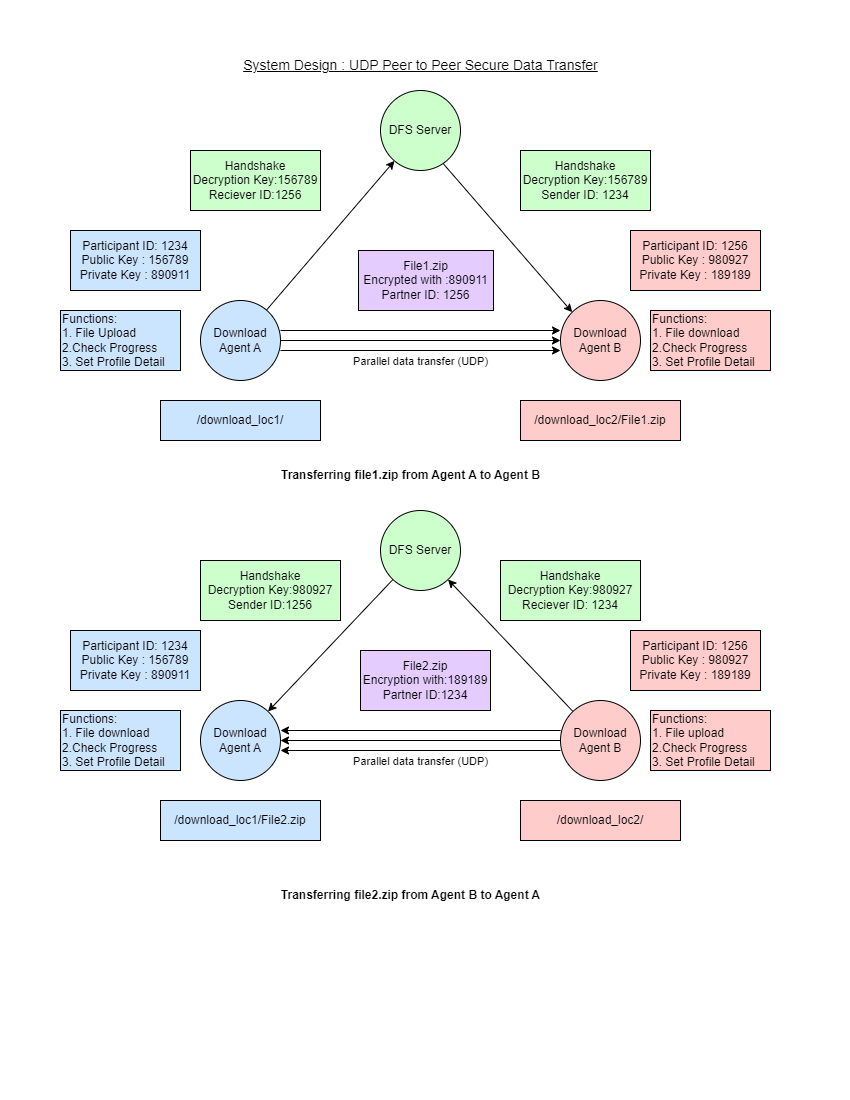

The diagram above was exported from draw.io. Its source (the exported page's mxGraphModel, read from the mxfile embedded in the PNG):
<mxGraphModel dx="1290" dy="541" grid="1" gridSize="10" guides="1" tooltips="1" connect="1" arrows="1" fold="1" page="1" pageScale="1" pageWidth="850" pageHeight="1100" math="0" shadow="0">
  <root>
    <mxCell id="0" />
    <mxCell id="1" parent="0" />
    <mxCell id="yNkMN_dq5OFjnsvw2OHb-3" style="edgeStyle=orthogonalEdgeStyle;rounded=0;orthogonalLoop=1;jettySize=auto;html=1;entryX=0;entryY=0.5;entryDx=0;entryDy=0;" parent="1" source="yNkMN_dq5OFjnsvw2OHb-1" target="yNkMN_dq5OFjnsvw2OHb-2" edge="1">
      <mxGeometry relative="1" as="geometry" />
    </mxCell>
    <mxCell id="yNkMN_dq5OFjnsvw2OHb-4" value="Parallel data transfer (UDP)" style="edgeLabel;html=1;align=center;verticalAlign=middle;resizable=0;points=[];" parent="yNkMN_dq5OFjnsvw2OHb-3" connectable="0" vertex="1">
      <mxGeometry x="-0.2186" y="-2" relative="1" as="geometry">
        <mxPoint x="30" y="18" as="offset" />
      </mxGeometry>
    </mxCell>
    <mxCell id="yNkMN_dq5OFjnsvw2OHb-1" value="Download&lt;br&gt;Agent A" style="ellipse;whiteSpace=wrap;html=1;aspect=fixed;fillColor=#CCE5FF;" parent="1" vertex="1">
      <mxGeometry x="200" y="300" width="80" height="80" as="geometry" />
    </mxCell>
    <mxCell id="yNkMN_dq5OFjnsvw2OHb-2" value="Download Agent B" style="ellipse;whiteSpace=wrap;html=1;aspect=fixed;fillColor=#FFCCCC;" parent="1" vertex="1">
      <mxGeometry x="560" y="300" width="80" height="80" as="geometry" />
    </mxCell>
    <mxCell id="yNkMN_dq5OFjnsvw2OHb-5" value="/download_loc1/" style="rounded=0;whiteSpace=wrap;html=1;fillColor=#CCE5FF;" parent="1" vertex="1">
      <mxGeometry x="160" y="400" width="160" height="40" as="geometry" />
    </mxCell>
    <mxCell id="yNkMN_dq5OFjnsvw2OHb-6" value="/download_loc2/File1.zip" style="rounded=0;whiteSpace=wrap;html=1;" parent="1" vertex="1">
      <mxGeometry x="520" y="400" width="160" height="40" as="geometry" />
    </mxCell>
    <mxCell id="XDY5U3ylXMcGZIBQJywn-2" style="rounded=0;orthogonalLoop=1;jettySize=auto;html=1;" edge="1" parent="1" source="yNkMN_dq5OFjnsvw2OHb-1" target="XDY5U3ylXMcGZIBQJywn-1">
      <mxGeometry relative="1" as="geometry">
        <mxPoint x="305" y="200" as="sourcePoint" />
      </mxGeometry>
    </mxCell>
    <mxCell id="yNkMN_dq5OFjnsvw2OHb-8" value="Participant ID: 1256&lt;br&gt;Public Key : 980927&lt;br&gt;Private Key : 189189" style="rounded=0;whiteSpace=wrap;html=1;fillColor=#FFCCCC;" parent="1" vertex="1">
      <mxGeometry x="630" y="230" width="130" height="60" as="geometry" />
    </mxCell>
    <mxCell id="yNkMN_dq5OFjnsvw2OHb-9" value="Handshake&lt;br&gt;Decryption Key:156789&lt;br&gt;Reciever ID:1256" style="rounded=0;whiteSpace=wrap;html=1;fillColor=#CCFFCC;" parent="1" vertex="1">
      <mxGeometry x="190" y="150" width="130" height="60" as="geometry" />
    </mxCell>
    <mxCell id="yNkMN_dq5OFjnsvw2OHb-11" value="Functions:&lt;br&gt;1. File Upload&lt;br&gt;2.Check Progress&lt;br&gt;3. Set Profile Detail" style="rounded=0;whiteSpace=wrap;html=1;align=left;fillColor=#CCE5FF;" parent="1" vertex="1">
      <mxGeometry x="60" y="310" width="120" height="60" as="geometry" />
    </mxCell>
    <mxCell id="yNkMN_dq5OFjnsvw2OHb-16" value="Functions:&lt;br&gt;1. File download&lt;br&gt;2.Check Progress&lt;br&gt;3. Set Profile Detail" style="rounded=0;whiteSpace=wrap;html=1;align=left;fillColor=#FFCCCC;" parent="1" vertex="1">
      <mxGeometry x="650" y="310" width="120" height="60" as="geometry" />
    </mxCell>
    <mxCell id="yNkMN_dq5OFjnsvw2OHb-17" style="edgeStyle=orthogonalEdgeStyle;rounded=0;orthogonalLoop=1;jettySize=auto;html=1;entryX=0;entryY=0.5;entryDx=0;entryDy=0;" parent="1" edge="1">
      <mxGeometry relative="1" as="geometry">
        <mxPoint x="280" y="350" as="sourcePoint" />
        <mxPoint x="560" y="350" as="targetPoint" />
      </mxGeometry>
    </mxCell>
    <mxCell id="yNkMN_dq5OFjnsvw2OHb-23" value="Download&lt;br&gt;Agent A" style="ellipse;whiteSpace=wrap;html=1;aspect=fixed;fillColor=#CCE5FF;" parent="1" vertex="1">
      <mxGeometry x="200" y="700" width="80" height="80" as="geometry" />
    </mxCell>
    <mxCell id="yNkMN_dq5OFjnsvw2OHb-35" style="edgeStyle=orthogonalEdgeStyle;rounded=0;orthogonalLoop=1;jettySize=auto;html=1;entryX=1;entryY=0.5;entryDx=0;entryDy=0;" parent="1" source="yNkMN_dq5OFjnsvw2OHb-24" target="yNkMN_dq5OFjnsvw2OHb-23" edge="1">
      <mxGeometry relative="1" as="geometry" />
    </mxCell>
    <mxCell id="XDY5U3ylXMcGZIBQJywn-15" style="edgeStyle=none;rounded=0;orthogonalLoop=1;jettySize=auto;html=1;" edge="1" parent="1" source="yNkMN_dq5OFjnsvw2OHb-24" target="XDY5U3ylXMcGZIBQJywn-9">
      <mxGeometry relative="1" as="geometry" />
    </mxCell>
    <mxCell id="yNkMN_dq5OFjnsvw2OHb-24" value="Download Agent B" style="ellipse;whiteSpace=wrap;html=1;aspect=fixed;fillColor=#FFCCCC;" parent="1" vertex="1">
      <mxGeometry x="560" y="700" width="80" height="80" as="geometry" />
    </mxCell>
    <mxCell id="yNkMN_dq5OFjnsvw2OHb-25" value="/download_loc1/File2.zip" style="rounded=0;whiteSpace=wrap;html=1;" parent="1" vertex="1">
      <mxGeometry x="160" y="800" width="160" height="40" as="geometry" />
    </mxCell>
    <mxCell id="yNkMN_dq5OFjnsvw2OHb-26" value="/download_loc2/" style="rounded=0;whiteSpace=wrap;html=1;fillColor=#FFCCCC;" parent="1" vertex="1">
      <mxGeometry x="520" y="800" width="160" height="40" as="geometry" />
    </mxCell>
    <mxCell id="yNkMN_dq5OFjnsvw2OHb-29" value="File2.zip&lt;br&gt;Encryption with:189189&lt;br&gt;Partner ID:1234" style="rounded=0;whiteSpace=wrap;html=1;fillColor=#E5CCFF;" parent="1" vertex="1">
      <mxGeometry x="360" y="650" width="130" height="60" as="geometry" />
    </mxCell>
    <mxCell id="yNkMN_dq5OFjnsvw2OHb-30" value="Functions:&lt;br&gt;1. File download&lt;br&gt;2.Check Progress&lt;br&gt;3. Set Profile Detail" style="rounded=0;whiteSpace=wrap;html=1;align=left;" parent="1" vertex="1">
      <mxGeometry x="60" y="710" width="120" height="60" as="geometry" />
    </mxCell>
    <mxCell id="yNkMN_dq5OFjnsvw2OHb-31" value="Functions:&lt;br&gt;1. File upload&lt;br&gt;2.Check Progress&lt;br&gt;3. Set Profile Detail" style="rounded=0;whiteSpace=wrap;html=1;align=left;fillColor=#FFCCCC;" parent="1" vertex="1">
      <mxGeometry x="650" y="710" width="120" height="60" as="geometry" />
    </mxCell>
    <mxCell id="yNkMN_dq5OFjnsvw2OHb-36" style="edgeStyle=orthogonalEdgeStyle;rounded=0;orthogonalLoop=1;jettySize=auto;html=1;entryX=1;entryY=0.5;entryDx=0;entryDy=0;" parent="1" edge="1">
      <mxGeometry relative="1" as="geometry">
        <mxPoint x="560" y="750" as="sourcePoint" />
        <mxPoint x="280" y="750" as="targetPoint" />
      </mxGeometry>
    </mxCell>
    <mxCell id="yNkMN_dq5OFjnsvw2OHb-37" style="edgeStyle=orthogonalEdgeStyle;rounded=0;orthogonalLoop=1;jettySize=auto;html=1;entryX=1;entryY=0.5;entryDx=0;entryDy=0;" parent="1" edge="1">
      <mxGeometry relative="1" as="geometry">
        <mxPoint x="560" y="730" as="sourcePoint" />
        <mxPoint x="280" y="730" as="targetPoint" />
      </mxGeometry>
    </mxCell>
    <mxCell id="yNkMN_dq5OFjnsvw2OHb-39" style="edgeStyle=orthogonalEdgeStyle;rounded=0;orthogonalLoop=1;jettySize=auto;html=1;entryX=0;entryY=0.5;entryDx=0;entryDy=0;" parent="1" edge="1">
      <mxGeometry relative="1" as="geometry">
        <mxPoint x="280" y="329.9999999999999" as="sourcePoint" />
        <mxPoint x="560" y="329.9999999999999" as="targetPoint" />
      </mxGeometry>
    </mxCell>
    <mxCell id="yNkMN_dq5OFjnsvw2OHb-42" value="Parallel data transfer (UDP)" style="edgeLabel;html=1;align=center;verticalAlign=middle;resizable=0;points=[];" parent="1" connectable="0" vertex="1">
      <mxGeometry x="419.9966666666667" y="760" as="geometry" />
    </mxCell>
    <mxCell id="yNkMN_dq5OFjnsvw2OHb-43" value="&lt;u&gt;&lt;font style=&quot;font-size: 14px;&quot;&gt;System Design : UDP Peer to Peer Secure Data Transfer&lt;/font&gt;&lt;/u&gt;" style="text;html=1;align=center;verticalAlign=middle;resizable=0;points=[];autosize=1;strokeColor=none;fillColor=none;" parent="1" vertex="1">
      <mxGeometry x="230" y="50" width="380" height="30" as="geometry" />
    </mxCell>
    <mxCell id="yNkMN_dq5OFjnsvw2OHb-44" value="&lt;b&gt;Transferring file1.zip from Agent A to Agent B&lt;/b&gt;" style="text;html=1;align=center;verticalAlign=middle;resizable=0;points=[];autosize=1;strokeColor=none;fillColor=none;" parent="1" vertex="1">
      <mxGeometry x="270" y="460" width="280" height="30" as="geometry" />
    </mxCell>
    <mxCell id="yNkMN_dq5OFjnsvw2OHb-45" value="&lt;b&gt;Transferring file2.zip from Agent B to Agent A&lt;/b&gt;" style="text;html=1;align=center;verticalAlign=middle;resizable=0;points=[];autosize=1;strokeColor=none;fillColor=none;" parent="1" vertex="1">
      <mxGeometry x="270" y="880" width="280" height="30" as="geometry" />
    </mxCell>
    <mxCell id="XDY5U3ylXMcGZIBQJywn-3" style="edgeStyle=none;rounded=0;orthogonalLoop=1;jettySize=auto;html=1;entryX=0;entryY=0;entryDx=0;entryDy=0;" edge="1" parent="1" target="yNkMN_dq5OFjnsvw2OHb-2">
      <mxGeometry relative="1" as="geometry">
        <mxPoint x="440" y="160" as="sourcePoint" />
      </mxGeometry>
    </mxCell>
    <mxCell id="XDY5U3ylXMcGZIBQJywn-1" value="DFS Server" style="ellipse;whiteSpace=wrap;html=1;aspect=fixed;fillColor=#CCFFCC;" vertex="1" parent="1">
      <mxGeometry x="380" y="90" width="80" height="80" as="geometry" />
    </mxCell>
    <mxCell id="XDY5U3ylXMcGZIBQJywn-4" value="Handshake&lt;br&gt;Decryption&amp;nbsp;Key:156789&lt;br&gt;Sender ID: 1234" style="rounded=0;whiteSpace=wrap;html=1;fillColor=#CCFFCC;" vertex="1" parent="1">
      <mxGeometry x="520" y="150" width="130" height="60" as="geometry" />
    </mxCell>
    <mxCell id="XDY5U3ylXMcGZIBQJywn-5" value="Participant ID: 1234&lt;br&gt;Public Key : 156789&lt;br&gt;Private Key : 890911" style="rounded=0;whiteSpace=wrap;html=1;fillColor=#CCE5FF;" vertex="1" parent="1">
      <mxGeometry x="70" y="230" width="130" height="60" as="geometry" />
    </mxCell>
    <mxCell id="XDY5U3ylXMcGZIBQJywn-7" value="Participant ID: 1234&lt;br&gt;Public Key : 156789&lt;br&gt;Private Key : 890911" style="rounded=0;whiteSpace=wrap;html=1;" vertex="1" parent="1">
      <mxGeometry x="70" y="630" width="130" height="60" as="geometry" />
    </mxCell>
    <mxCell id="XDY5U3ylXMcGZIBQJywn-8" value="Participant ID: 1256&lt;br&gt;Public Key : 980927&lt;br&gt;Private Key : 189189" style="rounded=0;whiteSpace=wrap;html=1;fillColor=#FFCCCC;" vertex="1" parent="1">
      <mxGeometry x="630" y="630" width="130" height="60" as="geometry" />
    </mxCell>
    <mxCell id="XDY5U3ylXMcGZIBQJywn-16" style="edgeStyle=none;rounded=0;orthogonalLoop=1;jettySize=auto;html=1;" edge="1" parent="1" source="XDY5U3ylXMcGZIBQJywn-9" target="yNkMN_dq5OFjnsvw2OHb-23">
      <mxGeometry relative="1" as="geometry" />
    </mxCell>
    <mxCell id="XDY5U3ylXMcGZIBQJywn-9" value="DFS Server" style="ellipse;whiteSpace=wrap;html=1;aspect=fixed;fillColor=#CCFFCC;" vertex="1" parent="1">
      <mxGeometry x="380" y="510" width="80" height="80" as="geometry" />
    </mxCell>
    <mxCell id="XDY5U3ylXMcGZIBQJywn-12" value="Handshake&lt;br&gt;Decryption Key:980927&lt;br&gt;Sender ID:1256" style="rounded=0;whiteSpace=wrap;html=1;fillColor=#CCFFCC;" vertex="1" parent="1">
      <mxGeometry x="200" y="560" width="140" height="60" as="geometry" />
    </mxCell>
    <mxCell id="XDY5U3ylXMcGZIBQJywn-13" value="Handshake&lt;br&gt;Decryption Key:980927&lt;br&gt;Reciever ID: 1234" style="rounded=0;whiteSpace=wrap;html=1;fillColor=#CCFFCC;" vertex="1" parent="1">
      <mxGeometry x="500" y="560" width="140" height="60" as="geometry" />
    </mxCell>
    <mxCell id="XDY5U3ylXMcGZIBQJywn-14" value="File1.zip&lt;br&gt;Encrypted with :890911&lt;br&gt;Partner ID: 1256" style="rounded=0;whiteSpace=wrap;html=1;fillColor=#E5CCFF;" vertex="1" parent="1">
      <mxGeometry x="358" y="250" width="135" height="60" as="geometry" />
    </mxCell>
    <mxCell id="XDY5U3ylXMcGZIBQJywn-17" value="/download_loc2/File1.zip" style="rounded=0;whiteSpace=wrap;html=1;fillColor=#FFCCCC;" vertex="1" parent="1">
      <mxGeometry x="520" y="400" width="160" height="40" as="geometry" />
    </mxCell>
    <mxCell id="XDY5U3ylXMcGZIBQJywn-18" value="Participant ID: 1234&lt;br&gt;Public Key : 156789&lt;br&gt;Private Key : 890911" style="rounded=0;whiteSpace=wrap;html=1;fillColor=#CCE5FF;" vertex="1" parent="1">
      <mxGeometry x="70" y="630" width="130" height="60" as="geometry" />
    </mxCell>
    <mxCell id="XDY5U3ylXMcGZIBQJywn-19" value="Functions:&lt;br&gt;1. File download&lt;br&gt;2.Check Progress&lt;br&gt;3. Set Profile Detail" style="rounded=0;whiteSpace=wrap;html=1;align=left;fillColor=#CCE5FF;" vertex="1" parent="1">
      <mxGeometry x="60" y="710" width="120" height="60" as="geometry" />
    </mxCell>
    <mxCell id="XDY5U3ylXMcGZIBQJywn-20" value="/download_loc1/File2.zip" style="rounded=0;whiteSpace=wrap;html=1;fillColor=#CCE5FF;" vertex="1" parent="1">
      <mxGeometry x="160" y="800" width="160" height="40" as="geometry" />
    </mxCell>
  </root>
</mxGraphModel>